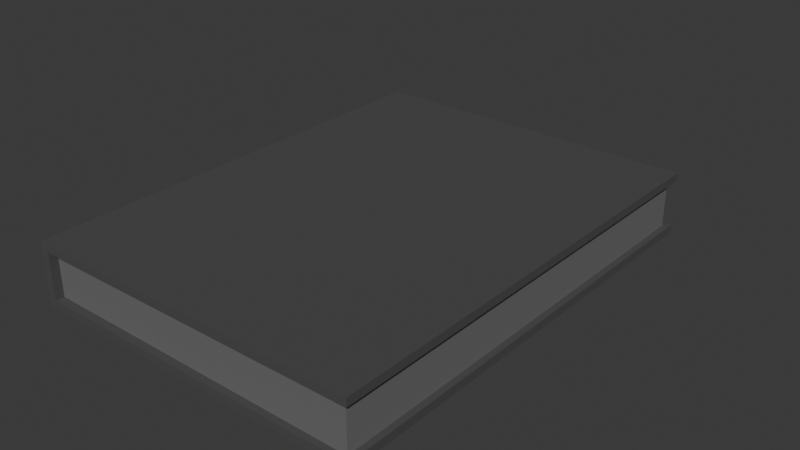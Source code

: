 # Source: book.blend  (saved by Blender 4.4.32; exported with 4.5.12 LTS)
import bpy
from mathutils import Matrix  # noqa: F401  (used for matrix-valued properties, if any)

bpy.ops.wm.read_factory_settings(use_empty=True)
scene = bpy.context.scene
scene.name = 'Scene'

# ---- collections
col_collection = bpy.data.collections.new('Collection'); scene.collection.children.link(col_collection)

# ---- materials (node trees are filled in below, after node groups)
mat_standard = bpy.data.materials.new('Standard')
mat_standard.alpha_threshold = 0.0
mat_standard.roughness = 0.5
mat_standard.line_color = (0.0, 0.0, 0.0, 1.0)
mat_highlight = bpy.data.materials.new('Highlight')

# ---- material node trees
mat_standard.use_nodes = True; mat_standard.node_tree.nodes.clear()
_N = mat_standard.node_tree.nodes; _L = mat_standard.node_tree.links
n0 = _N.new('ShaderNodeOutputMaterial'); n0.name = 'Material Output'; n0.location = (300, 300)
n1 = _N.new('ShaderNodeBsdfPrincipled'); n1.name = 'Principled BSDF'; n1.location = (10, 300)
n1.inputs[0].default_value = (0.07513, 0.07513, 0.07513, 1.0)
n1.inputs[2].default_value = 0.7165
n1.inputs[3].default_value = 1.45
_L.new(n1.outputs[0], n0.inputs[0])
n0.is_active_output = True
mat_highlight.use_nodes = True; mat_highlight.node_tree.nodes.clear()
_N = mat_highlight.node_tree.nodes; _L = mat_highlight.node_tree.links
n0 = _N.new('ShaderNodeBsdfPrincipled'); n0.name = 'Principled BSDF'; n0.location = (10, 300)
n0.inputs[0].default_value = (0.1601, 0.1601, 0.1601, 1.0)
n1 = _N.new('ShaderNodeOutputMaterial'); n1.name = 'Material Output'; n1.location = (300, 300)
_L.new(n0.outputs[0], n1.inputs[0])
n1.is_active_output = True

# ---- world
world_world = bpy.data.worlds.new('World'); scene.world = world_world
world_world.use_nodes = True; world_world.node_tree.nodes.clear()
_N = world_world.node_tree.nodes; _L = world_world.node_tree.links
n0 = _N.new('ShaderNodeOutputWorld'); n0.name = 'World Output'; n0.location = (300, 300)
n1 = _N.new('ShaderNodeBackground'); n1.name = 'Background'; n1.location = (10, 300)
n1.inputs[0].default_value = (0.05088, 0.05088, 0.05088, 1.0)
_L.new(n1.outputs[0], n0.inputs[0])
n0.is_active_output = True
world_world.color = (0.05088, 0.05088, 0.05088)
world_world.sun_shadow_jitter_overblur = 0.0

# ---- meshes
me_cube = bpy.data.meshes.new('Cube')
me_cube.from_pydata([(0.7406, 1.0, 0.1362), (0.7406, 1.0, -0.1009), (0.7406, -1.0, 0.1362), (0.7406, -1.0, -0.1362), (-0.7053, 1.0, 0.1009), (-0.7053, 1.0, -0.1009), (-0.7053, -1.0, 0.1009), (-0.7053, -1.0, -0.1009), (0.7406, 1.0, -0.1362), (-0.7406, 1.0, -0.1362), (-0.7406, -1.0, -0.1362), (-0.7406, -1.0, 0.1362), (-0.7406, 1.0, 0.1362), (0.7406, -1.0, 0.1009), (0.7406, 1.0, 0.1009), (0.7406, -1.0, -0.1009), (0.7138, 0.9732, 0.1009), (0.7138, 0.9732, -0.1009), (0.7138, -0.9732, 0.1009), (0.7138, -0.9732, -0.1009), (-0.7053, 0.9621, -0.1009), (-0.7053, -0.9621, -0.1009), (-0.7053, -0.9621, 0.1009), (-0.7053, 0.9621, 0.1009), (-0.4496, 0.8819, -0.04523), (-0.2564, 0.9221, -0.04523), (-0.5187, 1.214, -0.04523), (-0.3255, 1.254, -0.04523), (-0.6813, 0.8316, 0.05899), (-0.4903, 0.7819, 0.05899), (-0.5959, 1.16, 0.05899), (-0.4049, 1.11, 0.05899)], [], [(0, 12, 11, 2), (1, 5, 20, 17), (10, 11, 12, 9), (9, 8, 3, 10), (5, 4, 23, 20), (14, 13, 18, 16), (5, 1, 8, 9), (7, 6, 11, 10), (4, 5, 9, 12), (6, 13, 2, 11), (13, 14, 0, 2), (15, 7, 10, 3), (14, 4, 12, 0), (1, 15, 3, 8), (19, 18, 22, 21), (17, 16, 18, 19), (20, 23, 16, 17), (15, 1, 17, 19), (7, 15, 19, 21), (13, 6, 22, 18), (6, 7, 21, 22), (4, 14, 16, 23), (24, 25, 27, 26), (28, 29, 31, 30)])
me_cube.polygons.foreach_set('material_index', [0, 0, 0, 0, 0, 0, 0, 0, 0, 0, 0, 0, 0, 0, 1, 1, 1, 0, 0, 0, 0, 0, 0, 0])
_uv = me_cube.uv_layers.new(name='UVMap')
_uv.uv.foreach_set('vector', [0.625, 0.5, 0.875, 0.5, 0.875, 0.75, 0.625, 0.75, 0.4074, 0.5, 0.4074, 0.256, 0.4074, 0.256, 0.4074, 0.5, 0.375, 0.0, 0.625, 0.0, 0.625, 0.25, 0.375, 0.25, 0.125, 0.5, 0.375, 0.5, 0.375, 0.75, 0.125, 0.75, 0.4074, 0.256, 0.5926, 0.256, 0.5926, 0.256, 0.4074, 0.256, 0.5926, 0.5, 0.5926, 0.75, 0.5926, 0.75, 0.5926, 0.5, 0.4074, 0.256, 0.4074, 0.5, 0.375, 0.5, 0.375, 0.25, 0.4074, 0.994, 0.5926, 0.994, 0.625, 1.0, 0.375, 1.0, 0.5926, 0.256, 0.4074, 0.256, 0.375, 0.25, 0.625, 0.25, 0.5926, 0.994, 0.5926, 0.75, 0.625, 0.75, 0.625, 1.0, 0.5926, 0.75, 0.5926, 0.5, 0.625, 0.5, 0.625, 0.75, 0.4074, 0.75, 0.4074, 0.994, 0.375, 1.0, 0.375, 0.75, 0.5926, 0.5, 0.5926, 0.256, 0.625, 0.25, 0.625, 0.5, 0.4074, 0.5, 0.4074, 0.75, 0.375, 0.75, 0.375, 0.5, 0.4074, 0.75, 0.5926, 0.75, 0.5926, 0.994, 0.4074, 0.994, 0.4074, 0.5, 0.5926, 0.5, 0.5926, 0.75, 0.4074, 0.75, 0.4074, 0.256, 0.5926, 0.256, 0.5926, 0.5, 0.4074, 0.5, 0.4074, 0.75, 0.4074, 0.5, 0.4074, 0.5, 0.4074, 0.75, 0.4074, 0.994, 0.4074, 0.75, 0.4074, 0.75, 0.4074, 0.994, 0.5926, 0.75, 0.5926, 0.994, 0.5926, 0.994, 0.5926, 0.75, 0.5926, 0.994, 0.4074, 0.994, 0.4074, 0.994, 0.5926, 0.994, 0.5926, 0.256, 0.5926, 0.5, 0.5926, 0.5, 0.5926, 0.256, 0.0, 0.0, 1.0, 0.0, 1.0, 1.0, 0.0, 1.0, 0.0, 0.0, 1.0, 0.0, 1.0, 1.0, 0.0, 1.0])
me_cube.materials.append(mat_standard)
me_cube.materials.append(mat_highlight)
me_cube.use_mirror_vertex_groups = False
me_cube.update()

# ---- objects
ob_book = bpy.data.objects.new('book', me_cube)

# ---- transforms, parenting, visibility, modifiers, constraints
ob_book.location = (0.0, 0.0, 0.0)
ob_book.lock_rotations_4d = False
ob_book.empty_display_type = 'ARROWS'
ob_book.lineart.crease_threshold = 0.0

# ---- collection membership
col_collection.objects.link(ob_book)

# ---- scene / render settings (as saved in the file)
scene.frame_start = 1; scene.frame_end = 250; scene.frame_set(1)
scene.render.engine = 'BLENDER_EEVEE_NEXT'
bpy.context.view_layer.update()

# ---- added for rendering (the .blend has no active camera and no usable light): camera, sun
cam_auto = bpy.data.cameras.new('AutoCamera')
cam_auto.lens = 50.0
cam_auto.sensor_width = 36.0
cam_auto.clip_end = 1000.0
ob_auto_camera = bpy.data.objects.new('AutoCamera', cam_auto)
scene.collection.objects.link(ob_auto_camera)
ob_auto_camera.location = (2.50844, -2.88294, 2.00675)
ob_auto_camera.rotation_euler = (1.09748, -7.21219e-08, 0.694738)
scene.camera = ob_auto_camera
light_auto_sun = bpy.data.lights.new('AutoSun', 'SUN')
light_auto_sun.energy = 3.0
light_auto_sun.angle = 0.0523599
ob_auto_sun = bpy.data.objects.new('AutoSun', light_auto_sun)
scene.collection.objects.link(ob_auto_sun)
ob_auto_sun.rotation_euler = (0.872665, 0.174533, 0.523599)
bpy.context.view_layer.update()
